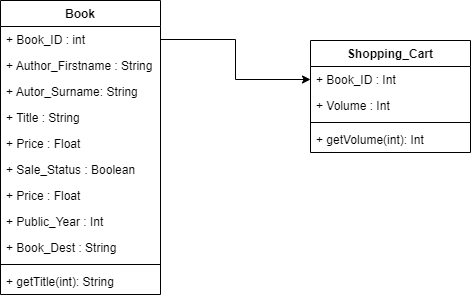

The diagram above was exported from draw.io. Its source (the exported page's mxGraphModel, read from the mxfile embedded in the PNG):
<mxGraphModel dx="1037" dy="587" grid="1" gridSize="10" guides="1" tooltips="1" connect="1" arrows="1" fold="1" page="1" pageScale="1" pageWidth="827" pageHeight="1169" math="0" shadow="0">
  <root>
    <mxCell id="TEz2QU7dWrKm6shxStfM-0" />
    <mxCell id="TEz2QU7dWrKm6shxStfM-1" parent="TEz2QU7dWrKm6shxStfM-0" />
    <mxCell id="TEz2QU7dWrKm6shxStfM-2" value="Book" style="swimlane;fontStyle=1;align=center;verticalAlign=top;childLayout=stackLayout;horizontal=1;startSize=26;horizontalStack=0;resizeParent=1;resizeParentMax=0;resizeLast=0;collapsible=1;marginBottom=0;" parent="TEz2QU7dWrKm6shxStfM-1" vertex="1">
      <mxGeometry x="130" y="90" width="160" height="294" as="geometry" />
    </mxCell>
    <mxCell id="TEz2QU7dWrKm6shxStfM-3" value="+ Book_ID : int&#10;&#10;" style="text;strokeColor=none;fillColor=none;align=left;verticalAlign=top;spacingLeft=4;spacingRight=4;overflow=hidden;rotatable=0;points=[[0,0.5],[1,0.5]];portConstraint=eastwest;" parent="TEz2QU7dWrKm6shxStfM-2" vertex="1">
      <mxGeometry y="26" width="160" height="26" as="geometry" />
    </mxCell>
    <mxCell id="TEz2QU7dWrKm6shxStfM-7" value="+ Author_Firstname : String &#10;&#10;" style="text;strokeColor=none;fillColor=none;align=left;verticalAlign=top;spacingLeft=4;spacingRight=4;overflow=hidden;rotatable=0;points=[[0,0.5],[1,0.5]];portConstraint=eastwest;" parent="TEz2QU7dWrKm6shxStfM-2" vertex="1">
      <mxGeometry y="52" width="160" height="26" as="geometry" />
    </mxCell>
    <mxCell id="TEz2QU7dWrKm6shxStfM-8" value="+ Autor_Surname: String&#10;&#10;" style="text;strokeColor=none;fillColor=none;align=left;verticalAlign=top;spacingLeft=4;spacingRight=4;overflow=hidden;rotatable=0;points=[[0,0.5],[1,0.5]];portConstraint=eastwest;" parent="TEz2QU7dWrKm6shxStfM-2" vertex="1">
      <mxGeometry y="78" width="160" height="26" as="geometry" />
    </mxCell>
    <mxCell id="TEz2QU7dWrKm6shxStfM-9" value="+ Title : String&#10;&#10;" style="text;strokeColor=none;fillColor=none;align=left;verticalAlign=top;spacingLeft=4;spacingRight=4;overflow=hidden;rotatable=0;points=[[0,0.5],[1,0.5]];portConstraint=eastwest;" parent="TEz2QU7dWrKm6shxStfM-2" vertex="1">
      <mxGeometry y="104" width="160" height="26" as="geometry" />
    </mxCell>
    <mxCell id="TEz2QU7dWrKm6shxStfM-10" value="+ Price : Float&#10;&#10;" style="text;strokeColor=none;fillColor=none;align=left;verticalAlign=top;spacingLeft=4;spacingRight=4;overflow=hidden;rotatable=0;points=[[0,0.5],[1,0.5]];portConstraint=eastwest;" parent="TEz2QU7dWrKm6shxStfM-2" vertex="1">
      <mxGeometry y="130" width="160" height="26" as="geometry" />
    </mxCell>
    <mxCell id="TEz2QU7dWrKm6shxStfM-11" value="+ Sale_Status : Boolean&#10;&#10;" style="text;strokeColor=none;fillColor=none;align=left;verticalAlign=top;spacingLeft=4;spacingRight=4;overflow=hidden;rotatable=0;points=[[0,0.5],[1,0.5]];portConstraint=eastwest;" parent="TEz2QU7dWrKm6shxStfM-2" vertex="1">
      <mxGeometry y="156" width="160" height="26" as="geometry" />
    </mxCell>
    <mxCell id="TEz2QU7dWrKm6shxStfM-12" value="+ Price : Float&#10;&#10;" style="text;strokeColor=none;fillColor=none;align=left;verticalAlign=top;spacingLeft=4;spacingRight=4;overflow=hidden;rotatable=0;points=[[0,0.5],[1,0.5]];portConstraint=eastwest;" parent="TEz2QU7dWrKm6shxStfM-2" vertex="1">
      <mxGeometry y="182" width="160" height="26" as="geometry" />
    </mxCell>
    <mxCell id="TEz2QU7dWrKm6shxStfM-13" value="+ Public_Year : Int&#10;&#10;" style="text;strokeColor=none;fillColor=none;align=left;verticalAlign=top;spacingLeft=4;spacingRight=4;overflow=hidden;rotatable=0;points=[[0,0.5],[1,0.5]];portConstraint=eastwest;" parent="TEz2QU7dWrKm6shxStfM-2" vertex="1">
      <mxGeometry y="208" width="160" height="26" as="geometry" />
    </mxCell>
    <mxCell id="TEz2QU7dWrKm6shxStfM-14" value="+ Book_Dest : String&#10;&#10;" style="text;strokeColor=none;fillColor=none;align=left;verticalAlign=top;spacingLeft=4;spacingRight=4;overflow=hidden;rotatable=0;points=[[0,0.5],[1,0.5]];portConstraint=eastwest;" parent="TEz2QU7dWrKm6shxStfM-2" vertex="1">
      <mxGeometry y="234" width="160" height="26" as="geometry" />
    </mxCell>
    <mxCell id="TEz2QU7dWrKm6shxStfM-4" value="" style="line;strokeWidth=1;fillColor=none;align=left;verticalAlign=middle;spacingTop=-1;spacingLeft=3;spacingRight=3;rotatable=0;labelPosition=right;points=[];portConstraint=eastwest;" parent="TEz2QU7dWrKm6shxStfM-2" vertex="1">
      <mxGeometry y="260" width="160" height="8" as="geometry" />
    </mxCell>
    <mxCell id="TEz2QU7dWrKm6shxStfM-5" value="+ getTitle(int): String" style="text;strokeColor=none;fillColor=none;align=left;verticalAlign=top;spacingLeft=4;spacingRight=4;overflow=hidden;rotatable=0;points=[[0,0.5],[1,0.5]];portConstraint=eastwest;" parent="TEz2QU7dWrKm6shxStfM-2" vertex="1">
      <mxGeometry y="268" width="160" height="26" as="geometry" />
    </mxCell>
    <mxCell id="TEz2QU7dWrKm6shxStfM-15" value="Shopping_Cart" style="swimlane;fontStyle=1;align=center;verticalAlign=top;childLayout=stackLayout;horizontal=1;startSize=26;horizontalStack=0;resizeParent=1;resizeParentMax=0;resizeLast=0;collapsible=1;marginBottom=0;" parent="TEz2QU7dWrKm6shxStfM-1" vertex="1">
      <mxGeometry x="440" y="130" width="160" height="112" as="geometry" />
    </mxCell>
    <mxCell id="TEz2QU7dWrKm6shxStfM-16" value="+ Book_ID : Int" style="text;strokeColor=none;fillColor=none;align=left;verticalAlign=top;spacingLeft=4;spacingRight=4;overflow=hidden;rotatable=0;points=[[0,0.5],[1,0.5]];portConstraint=eastwest;" parent="TEz2QU7dWrKm6shxStfM-15" vertex="1">
      <mxGeometry y="26" width="160" height="26" as="geometry" />
    </mxCell>
    <mxCell id="TEz2QU7dWrKm6shxStfM-19" value="+ Volume : Int" style="text;strokeColor=none;fillColor=none;align=left;verticalAlign=top;spacingLeft=4;spacingRight=4;overflow=hidden;rotatable=0;points=[[0,0.5],[1,0.5]];portConstraint=eastwest;" parent="TEz2QU7dWrKm6shxStfM-15" vertex="1">
      <mxGeometry y="52" width="160" height="26" as="geometry" />
    </mxCell>
    <mxCell id="TEz2QU7dWrKm6shxStfM-17" value="" style="line;strokeWidth=1;fillColor=none;align=left;verticalAlign=middle;spacingTop=-1;spacingLeft=3;spacingRight=3;rotatable=0;labelPosition=right;points=[];portConstraint=eastwest;" parent="TEz2QU7dWrKm6shxStfM-15" vertex="1">
      <mxGeometry y="78" width="160" height="8" as="geometry" />
    </mxCell>
    <mxCell id="TEz2QU7dWrKm6shxStfM-18" value="+ getVolume(int): Int" style="text;strokeColor=none;fillColor=none;align=left;verticalAlign=top;spacingLeft=4;spacingRight=4;overflow=hidden;rotatable=0;points=[[0,0.5],[1,0.5]];portConstraint=eastwest;" parent="TEz2QU7dWrKm6shxStfM-15" vertex="1">
      <mxGeometry y="86" width="160" height="26" as="geometry" />
    </mxCell>
    <mxCell id="TEz2QU7dWrKm6shxStfM-20" style="edgeStyle=orthogonalEdgeStyle;rounded=0;orthogonalLoop=1;jettySize=auto;html=1;exitX=1;exitY=0.5;exitDx=0;exitDy=0;entryX=0;entryY=0.5;entryDx=0;entryDy=0;" parent="TEz2QU7dWrKm6shxStfM-1" source="TEz2QU7dWrKm6shxStfM-3" target="TEz2QU7dWrKm6shxStfM-16" edge="1">
      <mxGeometry relative="1" as="geometry" />
    </mxCell>
  </root>
</mxGraphModel>